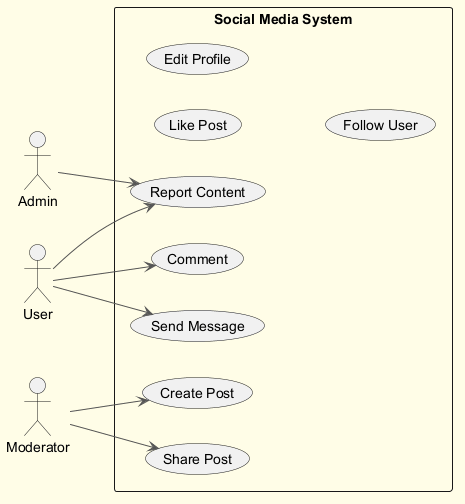

The diagram above was rendered by PlantUML. Its source (embedded in the PNG):
@startuml
skinparam backgroundColor #FFFDE7
skinparam classBackgroundColor #FFF9C4
skinparam classBorderColor #F57F17
skinparam ArrowColor #555555
left to right direction
actor "Admin" as Admin
actor "User" as User
actor "Moderator" as Moderator
rectangle "Social Media System" {
  usecase "Report Content" as UC_ReportContent
  usecase "Comment" as UC_Comment
  usecase "Send Message" as UC_SendMessage
  usecase "Like Post" as UC_LikePost
  usecase "Edit Profile" as UC_EditProfile
  usecase "Create Post" as UC_CreatePost
  usecase "Share Post" as UC_SharePost
  usecase "Follow User" as UC_FollowUser
}
Admin --> UC_ReportContent
User --> UC_ReportContent
User --> UC_Comment
User --> UC_SendMessage
Moderator --> UC_SharePost
Moderator --> UC_CreatePost
@enduml